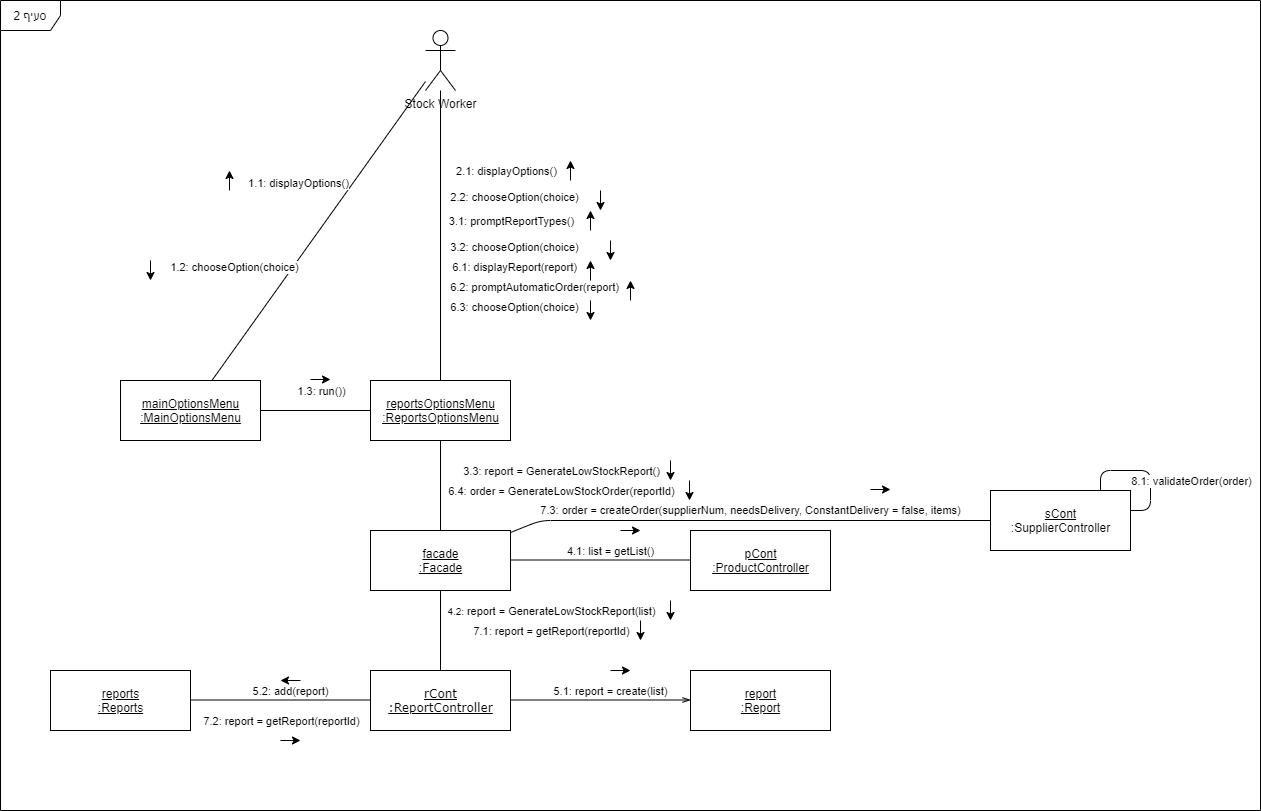

The diagram above was exported from draw.io. Its source (the exported page's mxGraphModel, read from the mxfile embedded in the PNG):
<mxGraphModel dx="1609" dy="380" grid="1" gridSize="10" guides="1" tooltips="1" connect="1" arrows="1" fold="1" page="1" pageScale="1" pageWidth="827" pageHeight="1169" math="0" shadow="0">
  <root>
    <mxCell id="0" />
    <mxCell id="1" parent="0" />
    <mxCell id="2dhFDCAfJb4Py9ZogRur-1" value="&lt;u&gt;reportsOptionsMenu&lt;br&gt;:ReportsOptionsMenu&lt;br&gt;&lt;/u&gt;" style="html=1;" parent="1" vertex="1">
      <mxGeometry x="120" y="410" width="140" height="60" as="geometry" />
    </mxCell>
    <mxCell id="2dhFDCAfJb4Py9ZogRur-2" value="" style="endArrow=none;html=1;" parent="1" source="2dhFDCAfJb4Py9ZogRur-1" target="2dhFDCAfJb4Py9ZogRur-4" edge="1">
      <mxGeometry width="50" height="50" relative="1" as="geometry">
        <mxPoint x="460" y="290" as="sourcePoint" />
        <mxPoint x="510" y="110" as="targetPoint" />
      </mxGeometry>
    </mxCell>
    <mxCell id="2dhFDCAfJb4Py9ZogRur-3" value="3.3: report = GenerateLowStockReport()" style="edgeLabel;html=1;align=center;verticalAlign=middle;resizable=0;points=[];" parent="2dhFDCAfJb4Py9ZogRur-2" vertex="1" connectable="0">
      <mxGeometry x="-0.1385" y="-2" relative="1" as="geometry">
        <mxPoint x="122" y="-9" as="offset" />
      </mxGeometry>
    </mxCell>
    <mxCell id="2dhFDCAfJb4Py9ZogRur-4" value="&lt;u&gt;facade&lt;br&gt;:Facade&lt;/u&gt;" style="html=1;" parent="1" vertex="1">
      <mxGeometry x="120" y="560" width="140" height="60" as="geometry" />
    </mxCell>
    <mxCell id="2dhFDCAfJb4Py9ZogRur-5" value="&lt;u&gt;&lt;span style=&quot;font-family: &amp;#34;verdana&amp;#34;&quot;&gt;rCont&lt;/span&gt;&lt;br style=&quot;font-family: &amp;#34;verdana&amp;#34;&quot;&gt;&lt;span style=&quot;font-family: &amp;#34;verdana&amp;#34;&quot;&gt;:ReportController&lt;/span&gt;&lt;/u&gt;" style="html=1;" parent="1" vertex="1">
      <mxGeometry x="120" y="700" width="140" height="60" as="geometry" />
    </mxCell>
    <mxCell id="2dhFDCAfJb4Py9ZogRur-6" value="" style="endArrow=none;html=1;" parent="1" source="2dhFDCAfJb4Py9ZogRur-4" target="2dhFDCAfJb4Py9ZogRur-5" edge="1">
      <mxGeometry width="50" height="50" relative="1" as="geometry">
        <mxPoint x="210" y="250" as="sourcePoint" />
        <mxPoint x="470" y="250" as="targetPoint" />
      </mxGeometry>
    </mxCell>
    <mxCell id="2dhFDCAfJb4Py9ZogRur-7" value="&lt;font style=&quot;font-size: 10px&quot;&gt;4.2:&amp;nbsp;&lt;/font&gt;report = GenerateLowStockReport(list)" style="edgeLabel;html=1;align=center;verticalAlign=middle;resizable=0;points=[];" parent="2dhFDCAfJb4Py9ZogRur-6" vertex="1" connectable="0">
      <mxGeometry x="-0.1385" y="-2" relative="1" as="geometry">
        <mxPoint x="112" y="-14" as="offset" />
      </mxGeometry>
    </mxCell>
    <mxCell id="2dhFDCAfJb4Py9ZogRur-8" value="" style="endArrow=classic;html=1;" parent="1" edge="1">
      <mxGeometry width="50" height="50" relative="1" as="geometry">
        <mxPoint x="420" y="630" as="sourcePoint" />
        <mxPoint x="420" y="650" as="targetPoint" />
      </mxGeometry>
    </mxCell>
    <mxCell id="2dhFDCAfJb4Py9ZogRur-9" value="" style="endArrow=classic;html=1;" parent="1" edge="1">
      <mxGeometry width="50" height="50" relative="1" as="geometry">
        <mxPoint x="420" y="490" as="sourcePoint" />
        <mxPoint x="420" y="510" as="targetPoint" />
      </mxGeometry>
    </mxCell>
    <mxCell id="2dhFDCAfJb4Py9ZogRur-24" value="&lt;u&gt;mainOptionsMenu&lt;br&gt;:MainOptionsMenu&lt;br&gt;&lt;/u&gt;" style="html=1;" parent="1" vertex="1">
      <mxGeometry x="-130" y="410" width="140" height="60" as="geometry" />
    </mxCell>
    <mxCell id="2dhFDCAfJb4Py9ZogRur-25" value="" style="endArrow=none;html=1;" parent="1" source="2dhFDCAfJb4Py9ZogRur-1" target="2dhFDCAfJb4Py9ZogRur-24" edge="1">
      <mxGeometry width="50" height="50" relative="1" as="geometry">
        <mxPoint x="270" y="600" as="sourcePoint" />
        <mxPoint x="450" y="600" as="targetPoint" />
      </mxGeometry>
    </mxCell>
    <mxCell id="2dhFDCAfJb4Py9ZogRur-26" value="1.3: run())" style="edgeLabel;html=1;align=center;verticalAlign=middle;resizable=0;points=[];" parent="2dhFDCAfJb4Py9ZogRur-25" vertex="1" connectable="0">
      <mxGeometry x="-0.1385" y="-2" relative="1" as="geometry">
        <mxPoint x="-3" y="-18" as="offset" />
      </mxGeometry>
    </mxCell>
    <mxCell id="2dhFDCAfJb4Py9ZogRur-27" value="" style="endArrow=classic;html=1;" parent="1" edge="1">
      <mxGeometry width="50" height="50" relative="1" as="geometry">
        <mxPoint x="60" y="409" as="sourcePoint" />
        <mxPoint x="80" y="409" as="targetPoint" />
      </mxGeometry>
    </mxCell>
    <mxCell id="2dhFDCAfJb4Py9ZogRur-29" value="Stock Worker" style="shape=umlActor;verticalLabelPosition=bottom;verticalAlign=top;html=1;outlineConnect=0;" parent="1" vertex="1">
      <mxGeometry x="175" y="60" width="30" height="60" as="geometry" />
    </mxCell>
    <mxCell id="2dhFDCAfJb4Py9ZogRur-30" value="" style="endArrow=none;html=1;" parent="1" source="2dhFDCAfJb4Py9ZogRur-29" target="2dhFDCAfJb4Py9ZogRur-24" edge="1">
      <mxGeometry width="50" height="50" relative="1" as="geometry">
        <mxPoint x="-70" y="300" as="sourcePoint" />
        <mxPoint x="-70" y="300" as="targetPoint" />
      </mxGeometry>
    </mxCell>
    <mxCell id="2dhFDCAfJb4Py9ZogRur-31" value="1.1: displayOptions()" style="edgeLabel;html=1;align=center;verticalAlign=middle;resizable=0;points=[];" parent="2dhFDCAfJb4Py9ZogRur-30" vertex="1" connectable="0">
      <mxGeometry x="-0.1385" y="-2" relative="1" as="geometry">
        <mxPoint x="-34" y="-26" as="offset" />
      </mxGeometry>
    </mxCell>
    <mxCell id="2dhFDCAfJb4Py9ZogRur-32" value="" style="endArrow=classic;html=1;" parent="1" edge="1">
      <mxGeometry width="50" height="50" relative="1" as="geometry">
        <mxPoint x="-21" y="220" as="sourcePoint" />
        <mxPoint x="-21" y="200" as="targetPoint" />
      </mxGeometry>
    </mxCell>
    <mxCell id="2dhFDCAfJb4Py9ZogRur-33" value="1.2: chooseOption(choice)" style="edgeLabel;html=1;align=center;verticalAlign=middle;resizable=0;points=[];" parent="1" vertex="1" connectable="0">
      <mxGeometry x="-19.999999999999908" y="299.99999999999994" as="geometry">
        <mxPoint x="3" y="-4" as="offset" />
      </mxGeometry>
    </mxCell>
    <mxCell id="2dhFDCAfJb4Py9ZogRur-34" value="" style="endArrow=none;html=1;endFill=0;startArrow=classic;startFill=1;" parent="1" edge="1">
      <mxGeometry width="50" height="50" relative="1" as="geometry">
        <mxPoint x="-100" y="310" as="sourcePoint" />
        <mxPoint x="-100" y="290" as="targetPoint" />
      </mxGeometry>
    </mxCell>
    <mxCell id="2dhFDCAfJb4Py9ZogRur-35" value="" style="endArrow=none;html=1;" parent="1" source="2dhFDCAfJb4Py9ZogRur-29" target="2dhFDCAfJb4Py9ZogRur-1" edge="1">
      <mxGeometry width="50" height="50" relative="1" as="geometry">
        <mxPoint x="477.5" y="250" as="sourcePoint" />
        <mxPoint x="380" y="380" as="targetPoint" />
      </mxGeometry>
    </mxCell>
    <mxCell id="2dhFDCAfJb4Py9ZogRur-36" value="2.1: displayOptions()" style="edgeLabel;html=1;align=center;verticalAlign=middle;resizable=0;points=[];" parent="2dhFDCAfJb4Py9ZogRur-35" vertex="1" connectable="0">
      <mxGeometry x="-0.1385" y="-2" relative="1" as="geometry">
        <mxPoint x="67" y="-45" as="offset" />
      </mxGeometry>
    </mxCell>
    <mxCell id="2dhFDCAfJb4Py9ZogRur-37" value="2.2: chooseOption(choice)" style="edgeLabel;html=1;align=center;verticalAlign=middle;resizable=0;points=[];" parent="1" vertex="1" connectable="0">
      <mxGeometry x="260.0000000000001" y="229.99999999999994" as="geometry">
        <mxPoint x="3" y="-4" as="offset" />
      </mxGeometry>
    </mxCell>
    <mxCell id="2dhFDCAfJb4Py9ZogRur-38" value="" style="endArrow=classic;html=1;" parent="1" edge="1">
      <mxGeometry width="50" height="50" relative="1" as="geometry">
        <mxPoint x="320" y="210" as="sourcePoint" />
        <mxPoint x="320" y="190" as="targetPoint" />
      </mxGeometry>
    </mxCell>
    <mxCell id="2dhFDCAfJb4Py9ZogRur-39" value="" style="endArrow=none;html=1;endFill=0;startArrow=classic;startFill=1;" parent="1" edge="1">
      <mxGeometry width="50" height="50" relative="1" as="geometry">
        <mxPoint x="350" y="240" as="sourcePoint" />
        <mxPoint x="350" y="220" as="targetPoint" />
      </mxGeometry>
    </mxCell>
    <mxCell id="2dhFDCAfJb4Py9ZogRur-40" value="3.1: promptReportTypes()" style="edgeLabel;html=1;align=center;verticalAlign=middle;resizable=0;points=[];" parent="1" vertex="1" connectable="0">
      <mxGeometry x="260" y="250" as="geometry" />
    </mxCell>
    <mxCell id="2dhFDCAfJb4Py9ZogRur-41" value="3.2: chooseOption(choice)" style="edgeLabel;html=1;align=center;verticalAlign=middle;resizable=0;points=[];" parent="1" vertex="1" connectable="0">
      <mxGeometry x="260.0000000000001" y="279.99999999999994" as="geometry">
        <mxPoint x="3" y="-4" as="offset" />
      </mxGeometry>
    </mxCell>
    <mxCell id="2dhFDCAfJb4Py9ZogRur-42" value="" style="endArrow=classic;html=1;" parent="1" edge="1">
      <mxGeometry width="50" height="50" relative="1" as="geometry">
        <mxPoint x="340" y="260" as="sourcePoint" />
        <mxPoint x="340" y="240" as="targetPoint" />
      </mxGeometry>
    </mxCell>
    <mxCell id="2dhFDCAfJb4Py9ZogRur-43" value="" style="endArrow=none;html=1;endFill=0;startArrow=classic;startFill=1;" parent="1" edge="1">
      <mxGeometry width="50" height="50" relative="1" as="geometry">
        <mxPoint x="360" y="290" as="sourcePoint" />
        <mxPoint x="360" y="270" as="targetPoint" />
      </mxGeometry>
    </mxCell>
    <mxCell id="2dhFDCAfJb4Py9ZogRur-44" value="&lt;u&gt;pCont&lt;br&gt;:ProductController&lt;/u&gt;" style="html=1;" parent="1" vertex="1">
      <mxGeometry x="440" y="560" width="140" height="60" as="geometry" />
    </mxCell>
    <mxCell id="2dhFDCAfJb4Py9ZogRur-45" value="4.1: list = getList()" style="endArrow=none;html=1;" parent="1" edge="1">
      <mxGeometry x="0.1111" y="10" width="50" height="50" relative="1" as="geometry">
        <mxPoint x="260" y="589.5" as="sourcePoint" />
        <mxPoint x="440" y="589.5" as="targetPoint" />
        <mxPoint y="1" as="offset" />
      </mxGeometry>
    </mxCell>
    <mxCell id="2dhFDCAfJb4Py9ZogRur-48" value="" style="endArrow=classic;html=1;" parent="1" edge="1">
      <mxGeometry width="50" height="50" relative="1" as="geometry">
        <mxPoint x="370" y="560" as="sourcePoint" />
        <mxPoint x="390" y="560" as="targetPoint" />
      </mxGeometry>
    </mxCell>
    <mxCell id="2dhFDCAfJb4Py9ZogRur-49" value="&lt;u&gt;report&lt;br&gt;:Report&lt;/u&gt;" style="html=1;" parent="1" vertex="1">
      <mxGeometry x="440" y="700" width="140" height="60" as="geometry" />
    </mxCell>
    <mxCell id="2dhFDCAfJb4Py9ZogRur-50" value="5.1: report = create(list)" style="endArrow=openThin;html=1;endFill=0;" parent="1" edge="1">
      <mxGeometry x="0.1111" y="10" width="50" height="50" relative="1" as="geometry">
        <mxPoint x="260" y="729.5" as="sourcePoint" />
        <mxPoint x="440" y="729.5" as="targetPoint" />
        <mxPoint y="1" as="offset" />
      </mxGeometry>
    </mxCell>
    <mxCell id="2dhFDCAfJb4Py9ZogRur-51" value="" style="endArrow=classic;html=1;" parent="1" edge="1">
      <mxGeometry width="50" height="50" relative="1" as="geometry">
        <mxPoint x="360" y="700" as="sourcePoint" />
        <mxPoint x="380" y="700" as="targetPoint" />
      </mxGeometry>
    </mxCell>
    <mxCell id="2dhFDCAfJb4Py9ZogRur-52" value="&lt;u&gt;reports&lt;br&gt;:Reports&lt;/u&gt;" style="html=1;" parent="1" vertex="1">
      <mxGeometry x="-200" y="700" width="140" height="60" as="geometry" />
    </mxCell>
    <mxCell id="2dhFDCAfJb4Py9ZogRur-53" value="5.2: add(report)" style="endArrow=none;html=1;endFill=0;" parent="1" edge="1">
      <mxGeometry x="0.1111" y="10" width="50" height="50" relative="1" as="geometry">
        <mxPoint x="-60" y="729.5" as="sourcePoint" />
        <mxPoint x="120" y="729.5" as="targetPoint" />
        <mxPoint y="1" as="offset" />
      </mxGeometry>
    </mxCell>
    <mxCell id="2dhFDCAfJb4Py9ZogRur-55" value="" style="endArrow=none;html=1;startArrow=classic;startFill=1;endFill=0;" parent="1" edge="1">
      <mxGeometry width="50" height="50" relative="1" as="geometry">
        <mxPoint x="30" y="710" as="sourcePoint" />
        <mxPoint x="50" y="710" as="targetPoint" />
      </mxGeometry>
    </mxCell>
    <mxCell id="2dhFDCAfJb4Py9ZogRur-56" value="6.1: displayReport(report)" style="edgeLabel;html=1;align=center;verticalAlign=middle;resizable=0;points=[];" parent="1" vertex="1" connectable="0">
      <mxGeometry x="260.0000000000001" y="299.99999999999994" as="geometry">
        <mxPoint x="3" y="-4" as="offset" />
      </mxGeometry>
    </mxCell>
    <mxCell id="2dhFDCAfJb4Py9ZogRur-57" value="" style="endArrow=classic;html=1;" parent="1" edge="1">
      <mxGeometry width="50" height="50" relative="1" as="geometry">
        <mxPoint x="340" y="310" as="sourcePoint" />
        <mxPoint x="340" y="290" as="targetPoint" />
      </mxGeometry>
    </mxCell>
    <mxCell id="2dhFDCAfJb4Py9ZogRur-58" value="6.2: promptAutomaticOrder(report)" style="edgeLabel;html=1;align=center;verticalAlign=middle;resizable=0;points=[];" parent="1" vertex="1" connectable="0">
      <mxGeometry x="280.0000000000001" y="319.99999999999994" as="geometry">
        <mxPoint x="3" y="-4" as="offset" />
      </mxGeometry>
    </mxCell>
    <mxCell id="2dhFDCAfJb4Py9ZogRur-59" value="" style="endArrow=classic;html=1;" parent="1" edge="1">
      <mxGeometry width="50" height="50" relative="1" as="geometry">
        <mxPoint x="380" y="330" as="sourcePoint" />
        <mxPoint x="380" y="310" as="targetPoint" />
      </mxGeometry>
    </mxCell>
    <mxCell id="2dhFDCAfJb4Py9ZogRur-60" value="6.3: chooseOption(choice)" style="edgeLabel;html=1;align=center;verticalAlign=middle;resizable=0;points=[];" parent="1" vertex="1" connectable="0">
      <mxGeometry x="260.0000000000001" y="339.99999999999994" as="geometry">
        <mxPoint x="3" y="-4" as="offset" />
      </mxGeometry>
    </mxCell>
    <mxCell id="2dhFDCAfJb4Py9ZogRur-61" value="" style="endArrow=none;html=1;endFill=0;startArrow=classic;startFill=1;" parent="1" edge="1">
      <mxGeometry width="50" height="50" relative="1" as="geometry">
        <mxPoint x="340" y="350" as="sourcePoint" />
        <mxPoint x="340" y="330" as="targetPoint" />
      </mxGeometry>
    </mxCell>
    <mxCell id="2dhFDCAfJb4Py9ZogRur-62" value="6.4: order = GenerateLowStockOrder(reportId)" style="edgeLabel;html=1;align=center;verticalAlign=middle;resizable=0;points=[];" parent="1" vertex="1" connectable="0">
      <mxGeometry x="310" y="520" as="geometry" />
    </mxCell>
    <mxCell id="2dhFDCAfJb4Py9ZogRur-63" value="" style="endArrow=classic;html=1;" parent="1" edge="1">
      <mxGeometry width="50" height="50" relative="1" as="geometry">
        <mxPoint x="439" y="510" as="sourcePoint" />
        <mxPoint x="439" y="530" as="targetPoint" />
      </mxGeometry>
    </mxCell>
    <mxCell id="2dhFDCAfJb4Py9ZogRur-66" value="7.1: report = getReport(reportId)" style="edgeLabel;html=1;align=center;verticalAlign=middle;resizable=0;points=[];" parent="1" vertex="1" connectable="0">
      <mxGeometry x="300" y="660" as="geometry" />
    </mxCell>
    <mxCell id="2dhFDCAfJb4Py9ZogRur-67" value="7.2: report = getReport(reportId)" style="edgeLabel;html=1;align=center;verticalAlign=middle;resizable=0;points=[];" parent="1" vertex="1" connectable="0">
      <mxGeometry x="30" y="750" as="geometry" />
    </mxCell>
    <mxCell id="2dhFDCAfJb4Py9ZogRur-68" value="" style="endArrow=classic;html=1;" parent="1" edge="1">
      <mxGeometry width="50" height="50" relative="1" as="geometry">
        <mxPoint x="30" y="770" as="sourcePoint" />
        <mxPoint x="50" y="770" as="targetPoint" />
      </mxGeometry>
    </mxCell>
    <mxCell id="2dhFDCAfJb4Py9ZogRur-69" value="" style="endArrow=classic;html=1;" parent="1" edge="1">
      <mxGeometry width="50" height="50" relative="1" as="geometry">
        <mxPoint x="390" y="650" as="sourcePoint" />
        <mxPoint x="390" y="670" as="targetPoint" />
      </mxGeometry>
    </mxCell>
    <mxCell id="2dhFDCAfJb4Py9ZogRur-70" value="&lt;u&gt;sCont&lt;br&gt;&lt;/u&gt;:SupplierController" style="html=1;" parent="1" vertex="1">
      <mxGeometry x="740" y="520" width="140" height="60" as="geometry" />
    </mxCell>
    <mxCell id="2dhFDCAfJb4Py9ZogRur-71" value="7.3: order = createOrder(supplierNum, needsDelivery, ConstantDelivery = false, items)" style="endArrow=none;html=1;" parent="1" source="2dhFDCAfJb4Py9ZogRur-4" target="2dhFDCAfJb4Py9ZogRur-70" edge="1">
      <mxGeometry x="0.0048" y="10" width="50" height="50" relative="1" as="geometry">
        <mxPoint x="510" y="370" as="sourcePoint" />
        <mxPoint x="690" y="370" as="targetPoint" />
        <mxPoint as="offset" />
        <Array as="points">
          <mxPoint x="290" y="550" />
        </Array>
      </mxGeometry>
    </mxCell>
    <mxCell id="2dhFDCAfJb4Py9ZogRur-72" value="" style="endArrow=classic;html=1;" parent="1" edge="1">
      <mxGeometry width="50" height="50" relative="1" as="geometry">
        <mxPoint x="620" y="519" as="sourcePoint" />
        <mxPoint x="640" y="519" as="targetPoint" />
      </mxGeometry>
    </mxCell>
    <mxCell id="2dhFDCAfJb4Py9ZogRur-73" value="" style="endArrow=none;html=1;edgeStyle=orthogonalEdgeStyle;" parent="1" edge="1">
      <mxGeometry relative="1" as="geometry">
        <mxPoint x="850" y="520" as="sourcePoint" />
        <mxPoint x="880" y="540" as="targetPoint" />
        <Array as="points">
          <mxPoint x="850" y="500" />
          <mxPoint x="900" y="500" />
          <mxPoint x="900" y="540" />
        </Array>
      </mxGeometry>
    </mxCell>
    <mxCell id="2dhFDCAfJb4Py9ZogRur-74" value="8.1: validateOrder(order)" style="edgeLabel;html=1;align=center;verticalAlign=middle;resizable=0;points=[];" parent="2dhFDCAfJb4Py9ZogRur-73" vertex="1" connectable="0">
      <mxGeometry x="-0.0729" y="1" relative="1" as="geometry">
        <mxPoint x="50" y="11" as="offset" />
      </mxGeometry>
    </mxCell>
    <mxCell id="2dhFDCAfJb4Py9ZogRur-75" value="סעיף 2" style="shape=umlFrame;whiteSpace=wrap;html=1;" parent="1" vertex="1">
      <mxGeometry x="-250" y="30" width="1260" height="810" as="geometry" />
    </mxCell>
  </root>
</mxGraphModel>